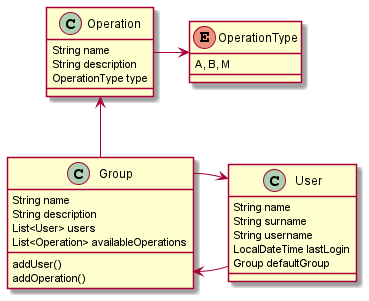

The diagram above was rendered by PlantUML. Its source (embedded in the PNG):
@startuml
'https://plantuml.com/class-diagram

class Group{
    String name
    String description
    List<User> users
    List<Operation> availableOperations
    addUser()
    addOperation()
}
class Operation{
    String name
    String description
    OperationType type
}


enum OperationType{
    A, B, M
}
class User{
    String name
    String surname
    String username
    LocalDateTime lastLogin
    Group defaultGroup
}

Operation -> OperationType
User -> Group
Group -u-> Operation 
Group -> User 

@enduml